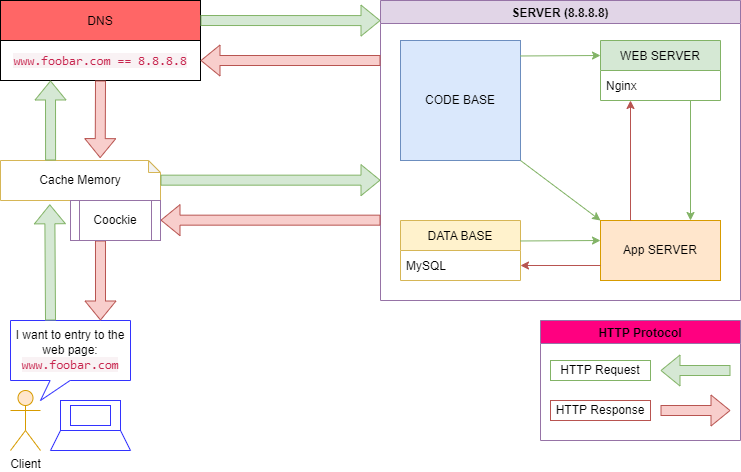

The diagram above was exported from draw.io. Its source (the exported page's mxGraphModel, read from the mxfile embedded in the PNG):
<mxGraphModel dx="1422" dy="914" grid="1" gridSize="10" guides="1" tooltips="1" connect="1" arrows="1" fold="1" page="1" pageScale="1" pageWidth="827" pageHeight="1169" math="0" shadow="0">
  <root>
    <mxCell id="WIyWlLk6GJQsqaUBKTNV-0" />
    <mxCell id="WIyWlLk6GJQsqaUBKTNV-1" parent="WIyWlLk6GJQsqaUBKTNV-0" />
    <mxCell id="c6aCBc7w4ZcQwV86pxQ5-0" value="&lt;p style=&quot;line-height: 1&quot;&gt;DNS&lt;/p&gt;" style="rounded=0;whiteSpace=wrap;html=1;fillColor=#FF6666;" parent="WIyWlLk6GJQsqaUBKTNV-1" vertex="1">
      <mxGeometry x="40" y="40" width="200" height="40" as="geometry" />
    </mxCell>
    <mxCell id="c6aCBc7w4ZcQwV86pxQ5-11" value="SERVER (8.8.8.8)" style="swimlane;swimlaneFillColor=default;fillColor=#e1d5e7;strokeColor=#9673a6;" parent="WIyWlLk6GJQsqaUBKTNV-1" vertex="1">
      <mxGeometry x="420" y="40" width="360" height="300" as="geometry" />
    </mxCell>
    <mxCell id="c6aCBc7w4ZcQwV86pxQ5-8" value="CODE BASE" style="whiteSpace=wrap;html=1;aspect=fixed;fillColor=#dae8fc;strokeColor=#6c8ebf;" parent="c6aCBc7w4ZcQwV86pxQ5-11" vertex="1">
      <mxGeometry x="20" y="40" width="120" height="120" as="geometry" />
    </mxCell>
    <mxCell id="c6aCBc7w4ZcQwV86pxQ5-3" value="WEB SERVER" style="swimlane;fontStyle=0;childLayout=stackLayout;horizontal=1;startSize=30;horizontalStack=0;resizeParent=1;resizeParentMax=0;resizeLast=0;collapsible=1;marginBottom=0;swimlaneFillColor=default;fillColor=#d5e8d4;strokeColor=#82b366;" parent="c6aCBc7w4ZcQwV86pxQ5-11" vertex="1">
      <mxGeometry x="220" y="40" width="120" height="60" as="geometry" />
    </mxCell>
    <mxCell id="c6aCBc7w4ZcQwV86pxQ5-4" value="Nginx" style="text;strokeColor=none;fillColor=none;align=left;verticalAlign=middle;spacingLeft=4;spacingRight=4;overflow=hidden;points=[[0,0.5],[1,0.5]];portConstraint=eastwest;rotatable=0;" parent="c6aCBc7w4ZcQwV86pxQ5-3" vertex="1">
      <mxGeometry y="30" width="120" height="30" as="geometry" />
    </mxCell>
    <mxCell id="c6aCBc7w4ZcQwV86pxQ5-7" value="App SERVER" style="rounded=0;whiteSpace=wrap;html=1;fillColor=#ffe6cc;strokeColor=#d79b00;" parent="c6aCBc7w4ZcQwV86pxQ5-11" vertex="1">
      <mxGeometry x="220" y="220" width="120" height="60" as="geometry" />
    </mxCell>
    <mxCell id="c6aCBc7w4ZcQwV86pxQ5-9" value="DATA BASE" style="swimlane;fontStyle=0;childLayout=stackLayout;horizontal=1;startSize=30;horizontalStack=0;resizeParent=1;resizeParentMax=0;resizeLast=0;collapsible=1;marginBottom=0;swimlaneFillColor=default;fillColor=#fff2cc;strokeColor=#d6b656;" parent="c6aCBc7w4ZcQwV86pxQ5-11" vertex="1">
      <mxGeometry x="20" y="220" width="120" height="60" as="geometry" />
    </mxCell>
    <mxCell id="c6aCBc7w4ZcQwV86pxQ5-10" value="MySQL" style="text;strokeColor=none;fillColor=none;align=left;verticalAlign=middle;spacingLeft=4;spacingRight=4;overflow=hidden;points=[[0,0.5],[1,0.5]];portConstraint=eastwest;rotatable=0;" parent="c6aCBc7w4ZcQwV86pxQ5-9" vertex="1">
      <mxGeometry y="30" width="120" height="30" as="geometry" />
    </mxCell>
    <mxCell id="c6aCBc7w4ZcQwV86pxQ5-23" value="" style="endArrow=classic;html=1;rounded=0;fillColor=#d5e8d4;strokeColor=#82b366;entryX=0;entryY=0.25;entryDx=0;entryDy=0;exitX=0.997;exitY=0.129;exitDx=0;exitDy=0;exitPerimeter=0;" parent="c6aCBc7w4ZcQwV86pxQ5-11" source="c6aCBc7w4ZcQwV86pxQ5-8" target="c6aCBc7w4ZcQwV86pxQ5-3" edge="1">
      <mxGeometry width="50" height="50" relative="1" as="geometry">
        <mxPoint x="200" y="130" as="sourcePoint" />
        <mxPoint x="-170" y="360" as="targetPoint" />
      </mxGeometry>
    </mxCell>
    <mxCell id="c6aCBc7w4ZcQwV86pxQ5-25" value="" style="endArrow=classic;html=1;rounded=0;fillColor=#d5e8d4;strokeColor=#82b366;entryX=0;entryY=0;entryDx=0;entryDy=0;exitX=1;exitY=1;exitDx=0;exitDy=0;" parent="c6aCBc7w4ZcQwV86pxQ5-11" source="c6aCBc7w4ZcQwV86pxQ5-8" target="c6aCBc7w4ZcQwV86pxQ5-7" edge="1">
      <mxGeometry width="50" height="50" relative="1" as="geometry">
        <mxPoint x="149.63999999999987" y="65.4799999999999" as="sourcePoint" />
        <mxPoint x="230" y="65" as="targetPoint" />
      </mxGeometry>
    </mxCell>
    <mxCell id="c6aCBc7w4ZcQwV86pxQ5-26" value="" style="endArrow=classic;html=1;rounded=0;fillColor=#d5e8d4;strokeColor=#82b366;entryX=0;entryY=0.25;entryDx=0;entryDy=0;exitX=0.997;exitY=0.129;exitDx=0;exitDy=0;exitPerimeter=0;" parent="c6aCBc7w4ZcQwV86pxQ5-11" edge="1">
      <mxGeometry width="50" height="50" relative="1" as="geometry">
        <mxPoint x="139.63999999999987" y="240.4799999999999" as="sourcePoint" />
        <mxPoint x="220" y="240" as="targetPoint" />
      </mxGeometry>
    </mxCell>
    <mxCell id="c6aCBc7w4ZcQwV86pxQ5-24" value="" style="endArrow=classic;html=1;rounded=0;fillColor=#f8cecc;strokeColor=#b85450;entryX=1;entryY=0.5;entryDx=0;entryDy=0;exitX=0;exitY=0.75;exitDx=0;exitDy=0;" parent="c6aCBc7w4ZcQwV86pxQ5-11" source="c6aCBc7w4ZcQwV86pxQ5-7" target="c6aCBc7w4ZcQwV86pxQ5-10" edge="1">
      <mxGeometry width="50" height="50" relative="1" as="geometry">
        <mxPoint x="160" y="280" as="sourcePoint" />
        <mxPoint x="220" y="265" as="targetPoint" />
      </mxGeometry>
    </mxCell>
    <mxCell id="c6aCBc7w4ZcQwV86pxQ5-27" value="" style="endArrow=classic;html=1;rounded=0;fillColor=#d5e8d4;strokeColor=#82b366;entryX=0.75;entryY=0;entryDx=0;entryDy=0;exitX=0.75;exitY=1;exitDx=0;exitDy=0;exitPerimeter=0;" parent="c6aCBc7w4ZcQwV86pxQ5-11" source="c6aCBc7w4ZcQwV86pxQ5-4" target="c6aCBc7w4ZcQwV86pxQ5-7" edge="1">
      <mxGeometry width="50" height="50" relative="1" as="geometry">
        <mxPoint x="149.63999999999987" y="65.4799999999999" as="sourcePoint" />
        <mxPoint x="230" y="65" as="targetPoint" />
      </mxGeometry>
    </mxCell>
    <mxCell id="c6aCBc7w4ZcQwV86pxQ5-28" value="" style="endArrow=classic;html=1;rounded=0;fillColor=#f8cecc;strokeColor=#b85450;exitX=0.25;exitY=0;exitDx=0;exitDy=0;" parent="c6aCBc7w4ZcQwV86pxQ5-11" source="c6aCBc7w4ZcQwV86pxQ5-7" edge="1">
      <mxGeometry width="50" height="50" relative="1" as="geometry">
        <mxPoint x="230" y="275" as="sourcePoint" />
        <mxPoint x="250" y="100" as="targetPoint" />
      </mxGeometry>
    </mxCell>
    <mxCell id="c6aCBc7w4ZcQwV86pxQ5-29" value="&lt;span style=&quot;color: rgb(199 , 37 , 78) ; font-family: &amp;#34;menlo&amp;#34; , &amp;#34;monaco&amp;#34; , &amp;#34;consolas&amp;#34; , &amp;#34;courier new&amp;#34; , monospace ; font-size: 12.6px ; background-color: rgb(249 , 242 , 244)&quot;&gt;www.foobar.com ==&amp;nbsp;&lt;/span&gt;&lt;span style=&quot;color: rgb(199 , 37 , 78) ; font-family: &amp;#34;menlo&amp;#34; , &amp;#34;monaco&amp;#34; , &amp;#34;consolas&amp;#34; , &amp;#34;courier new&amp;#34; , monospace ; font-size: 12.6px ; text-align: left ; background-color: rgb(249 , 242 , 244)&quot;&gt;8.8.8.8&lt;/span&gt;" style="rounded=0;whiteSpace=wrap;html=1;" parent="WIyWlLk6GJQsqaUBKTNV-1" vertex="1">
      <mxGeometry x="40" y="80" width="200" height="40" as="geometry" />
    </mxCell>
    <mxCell id="c6aCBc7w4ZcQwV86pxQ5-42" value="Cache Memory" style="shape=note;whiteSpace=wrap;html=1;backgroundOutline=1;darkOpacity=0.05;strokeColor=#d6b656;fillColor=default;size=12;" parent="WIyWlLk6GJQsqaUBKTNV-1" vertex="1">
      <mxGeometry x="40" y="200" width="160" height="40" as="geometry" />
    </mxCell>
    <mxCell id="c6aCBc7w4ZcQwV86pxQ5-19" value="" style="shape=flexArrow;endArrow=classic;html=1;rounded=0;fillColor=#f8cecc;strokeColor=#b85450;entryX=1;entryY=0.5;entryDx=0;entryDy=0;" parent="WIyWlLk6GJQsqaUBKTNV-1" target="c6aCBc7w4ZcQwV86pxQ5-29" edge="1">
      <mxGeometry width="50" height="50" relative="1" as="geometry">
        <mxPoint x="420" y="100" as="sourcePoint" />
        <mxPoint x="243.5" y="110" as="targetPoint" />
      </mxGeometry>
    </mxCell>
    <mxCell id="c6aCBc7w4ZcQwV86pxQ5-18" value="" style="shape=flexArrow;endArrow=classic;html=1;rounded=0;fillColor=#d5e8d4;strokeColor=#82b366;entryX=0;entryY=0.067;entryDx=0;entryDy=0;entryPerimeter=0;exitX=1;exitY=0.5;exitDx=0;exitDy=0;" parent="WIyWlLk6GJQsqaUBKTNV-1" source="c6aCBc7w4ZcQwV86pxQ5-0" target="c6aCBc7w4ZcQwV86pxQ5-11" edge="1">
      <mxGeometry width="50" height="50" relative="1" as="geometry">
        <mxPoint x="250" y="55" as="sourcePoint" />
        <mxPoint x="300" y="140" as="targetPoint" />
      </mxGeometry>
    </mxCell>
    <mxCell id="c6aCBc7w4ZcQwV86pxQ5-45" value="" style="group" parent="WIyWlLk6GJQsqaUBKTNV-1" vertex="1" connectable="0">
      <mxGeometry x="50" y="360" width="120" height="130" as="geometry" />
    </mxCell>
    <mxCell id="c6aCBc7w4ZcQwV86pxQ5-30" value="Client" style="shape=umlActor;verticalLabelPosition=bottom;verticalAlign=top;html=1;outlineConnect=0;fillColor=#ffe6cc;strokeColor=#d79b00;" parent="c6aCBc7w4ZcQwV86pxQ5-45" vertex="1">
      <mxGeometry y="70" width="30" height="60" as="geometry" />
    </mxCell>
    <mxCell id="c6aCBc7w4ZcQwV86pxQ5-31" value="I want to entry to the web page:&lt;br&gt;&lt;span style=&quot;color: rgb(199 , 37 , 78) ; font-family: &amp;#34;menlo&amp;#34; , &amp;#34;monaco&amp;#34; , &amp;#34;consolas&amp;#34; , &amp;#34;courier new&amp;#34; , monospace ; font-size: 12.6px ; background-color: rgb(249 , 242 , 244)&quot;&gt;www.foobar.com&lt;/span&gt;" style="shape=callout;whiteSpace=wrap;html=1;perimeter=calloutPerimeter;position2=0.25;size=20;position=0.33;strokeColor=#3333FF;" parent="c6aCBc7w4ZcQwV86pxQ5-45" vertex="1">
      <mxGeometry width="120" height="80" as="geometry" />
    </mxCell>
    <mxCell id="c6aCBc7w4ZcQwV86pxQ5-39" value="" style="group" parent="c6aCBc7w4ZcQwV86pxQ5-45" vertex="1" connectable="0">
      <mxGeometry x="40" y="80" width="80" height="50" as="geometry" />
    </mxCell>
    <mxCell id="c6aCBc7w4ZcQwV86pxQ5-40" value="" style="group" parent="c6aCBc7w4ZcQwV86pxQ5-39" vertex="1" connectable="0">
      <mxGeometry width="80" height="50" as="geometry" />
    </mxCell>
    <mxCell id="c6aCBc7w4ZcQwV86pxQ5-36" value="" style="shape=trapezoid;perimeter=trapezoidPerimeter;whiteSpace=wrap;html=1;fixedSize=1;strokeColor=#3333FF;fillColor=default;size=10;" parent="c6aCBc7w4ZcQwV86pxQ5-40" vertex="1">
      <mxGeometry y="30" width="80" height="20" as="geometry" />
    </mxCell>
    <mxCell id="c6aCBc7w4ZcQwV86pxQ5-37" value="" style="rounded=0;whiteSpace=wrap;html=1;strokeColor=#3333FF;fillColor=default;" parent="c6aCBc7w4ZcQwV86pxQ5-40" vertex="1">
      <mxGeometry x="10" width="60" height="30" as="geometry" />
    </mxCell>
    <mxCell id="c6aCBc7w4ZcQwV86pxQ5-38" value="" style="rounded=0;whiteSpace=wrap;html=1;strokeColor=#3333FF;fillColor=none;" parent="c6aCBc7w4ZcQwV86pxQ5-40" vertex="1">
      <mxGeometry x="20" y="5" width="40" height="20" as="geometry" />
    </mxCell>
    <mxCell id="c6aCBc7w4ZcQwV86pxQ5-46" value="" style="shape=flexArrow;endArrow=classic;html=1;rounded=0;fillColor=#d5e8d4;strokeColor=#82b366;entryX=0.25;entryY=1;entryDx=0;entryDy=0;exitX=0.313;exitY=0;exitDx=0;exitDy=0;exitPerimeter=0;" parent="WIyWlLk6GJQsqaUBKTNV-1" source="c6aCBc7w4ZcQwV86pxQ5-42" target="c6aCBc7w4ZcQwV86pxQ5-29" edge="1">
      <mxGeometry width="50" height="50" relative="1" as="geometry">
        <mxPoint x="90" y="200" as="sourcePoint" />
        <mxPoint x="120" y="150" as="targetPoint" />
      </mxGeometry>
    </mxCell>
    <mxCell id="c6aCBc7w4ZcQwV86pxQ5-47" value="" style="shape=flexArrow;endArrow=classic;html=1;rounded=0;fillColor=#f8cecc;strokeColor=#b85450;exitX=0.5;exitY=1;exitDx=0;exitDy=0;entryX=0.623;entryY=-0.06;entryDx=0;entryDy=0;entryPerimeter=0;" parent="WIyWlLk6GJQsqaUBKTNV-1" source="c6aCBc7w4ZcQwV86pxQ5-29" target="c6aCBc7w4ZcQwV86pxQ5-42" edge="1">
      <mxGeometry width="50" height="50" relative="1" as="geometry">
        <mxPoint x="170" y="320" as="sourcePoint" />
        <mxPoint x="140" y="200" as="targetPoint" />
      </mxGeometry>
    </mxCell>
    <mxCell id="c6aCBc7w4ZcQwV86pxQ5-49" value="HTTP Protocol" style="swimlane;strokeColor=#9673a6;fillColor=#FF0080;swimlaneFillColor=default;" parent="WIyWlLk6GJQsqaUBKTNV-1" vertex="1">
      <mxGeometry x="580" y="360" width="200" height="120" as="geometry" />
    </mxCell>
    <mxCell id="c6aCBc7w4ZcQwV86pxQ5-16" value="" style="shape=flexArrow;endArrow=classic;html=1;rounded=0;fillColor=#d5e8d4;strokeColor=#82b366;" parent="c6aCBc7w4ZcQwV86pxQ5-49" edge="1">
      <mxGeometry width="50" height="50" relative="1" as="geometry">
        <mxPoint x="190" y="50" as="sourcePoint" />
        <mxPoint x="120" y="50" as="targetPoint" />
      </mxGeometry>
    </mxCell>
    <mxCell id="c6aCBc7w4ZcQwV86pxQ5-17" value="" style="shape=flexArrow;endArrow=classic;html=1;rounded=0;fillColor=#f8cecc;strokeColor=#b85450;" parent="c6aCBc7w4ZcQwV86pxQ5-49" edge="1">
      <mxGeometry width="50" height="50" relative="1" as="geometry">
        <mxPoint x="120" y="90" as="sourcePoint" />
        <mxPoint x="190" y="90" as="targetPoint" />
      </mxGeometry>
    </mxCell>
    <mxCell id="c6aCBc7w4ZcQwV86pxQ5-33" value="HTTP Response" style="text;html=1;strokeColor=#b85450;fillColor=none;align=center;verticalAlign=middle;whiteSpace=wrap;rounded=0;" parent="c6aCBc7w4ZcQwV86pxQ5-49" vertex="1">
      <mxGeometry x="10" y="80" width="100" height="20" as="geometry" />
    </mxCell>
    <mxCell id="c6aCBc7w4ZcQwV86pxQ5-32" value="HTTP Request" style="text;html=1;strokeColor=#82b366;fillColor=none;align=center;verticalAlign=middle;whiteSpace=wrap;rounded=0;" parent="c6aCBc7w4ZcQwV86pxQ5-49" vertex="1">
      <mxGeometry x="10" y="40" width="100" height="20" as="geometry" />
    </mxCell>
    <mxCell id="c6aCBc7w4ZcQwV86pxQ5-50" value="" style="shape=flexArrow;endArrow=classic;html=1;rounded=0;fillColor=#d5e8d4;strokeColor=#82b366;entryX=0.308;entryY=1.095;entryDx=0;entryDy=0;entryPerimeter=0;" parent="WIyWlLk6GJQsqaUBKTNV-1" target="c6aCBc7w4ZcQwV86pxQ5-42" edge="1">
      <mxGeometry width="50" height="50" relative="1" as="geometry">
        <mxPoint x="90" y="360" as="sourcePoint" />
        <mxPoint x="90" y="280" as="targetPoint" />
      </mxGeometry>
    </mxCell>
    <mxCell id="c6aCBc7w4ZcQwV86pxQ5-51" value="" style="shape=flexArrow;endArrow=classic;html=1;rounded=0;fillColor=#f8cecc;strokeColor=#b85450;exitX=0.5;exitY=1;exitDx=0;exitDy=0;" parent="WIyWlLk6GJQsqaUBKTNV-1" edge="1">
      <mxGeometry width="50" height="50" relative="1" as="geometry">
        <mxPoint x="139.98" y="280" as="sourcePoint" />
        <mxPoint x="140" y="360" as="targetPoint" />
      </mxGeometry>
    </mxCell>
    <mxCell id="c6aCBc7w4ZcQwV86pxQ5-52" value="" style="shape=flexArrow;endArrow=classic;html=1;rounded=0;fillColor=#f8cecc;strokeColor=#b85450;entryX=1;entryY=0.5;entryDx=0;entryDy=0;" parent="WIyWlLk6GJQsqaUBKTNV-1" edge="1">
      <mxGeometry width="50" height="50" relative="1" as="geometry">
        <mxPoint x="420" y="259.66" as="sourcePoint" />
        <mxPoint x="200" y="259.66" as="targetPoint" />
      </mxGeometry>
    </mxCell>
    <mxCell id="c6aCBc7w4ZcQwV86pxQ5-53" value="" style="shape=flexArrow;endArrow=classic;html=1;rounded=0;fillColor=#d5e8d4;strokeColor=#82b366;exitX=1;exitY=0.5;exitDx=0;exitDy=0;" parent="WIyWlLk6GJQsqaUBKTNV-1" edge="1">
      <mxGeometry width="50" height="50" relative="1" as="geometry">
        <mxPoint x="200" y="219.66000000000003" as="sourcePoint" />
        <mxPoint x="420" y="219.66000000000003" as="targetPoint" />
      </mxGeometry>
    </mxCell>
    <mxCell id="N0XuCS132doqBf_SrSRX-1" value="Coockie" style="shape=process;whiteSpace=wrap;html=1;backgroundOutline=1;strokeColor=#9673a6;fillColor=default;" parent="WIyWlLk6GJQsqaUBKTNV-1" vertex="1">
      <mxGeometry x="110" y="240" width="90" height="40" as="geometry" />
    </mxCell>
  </root>
</mxGraphModel>